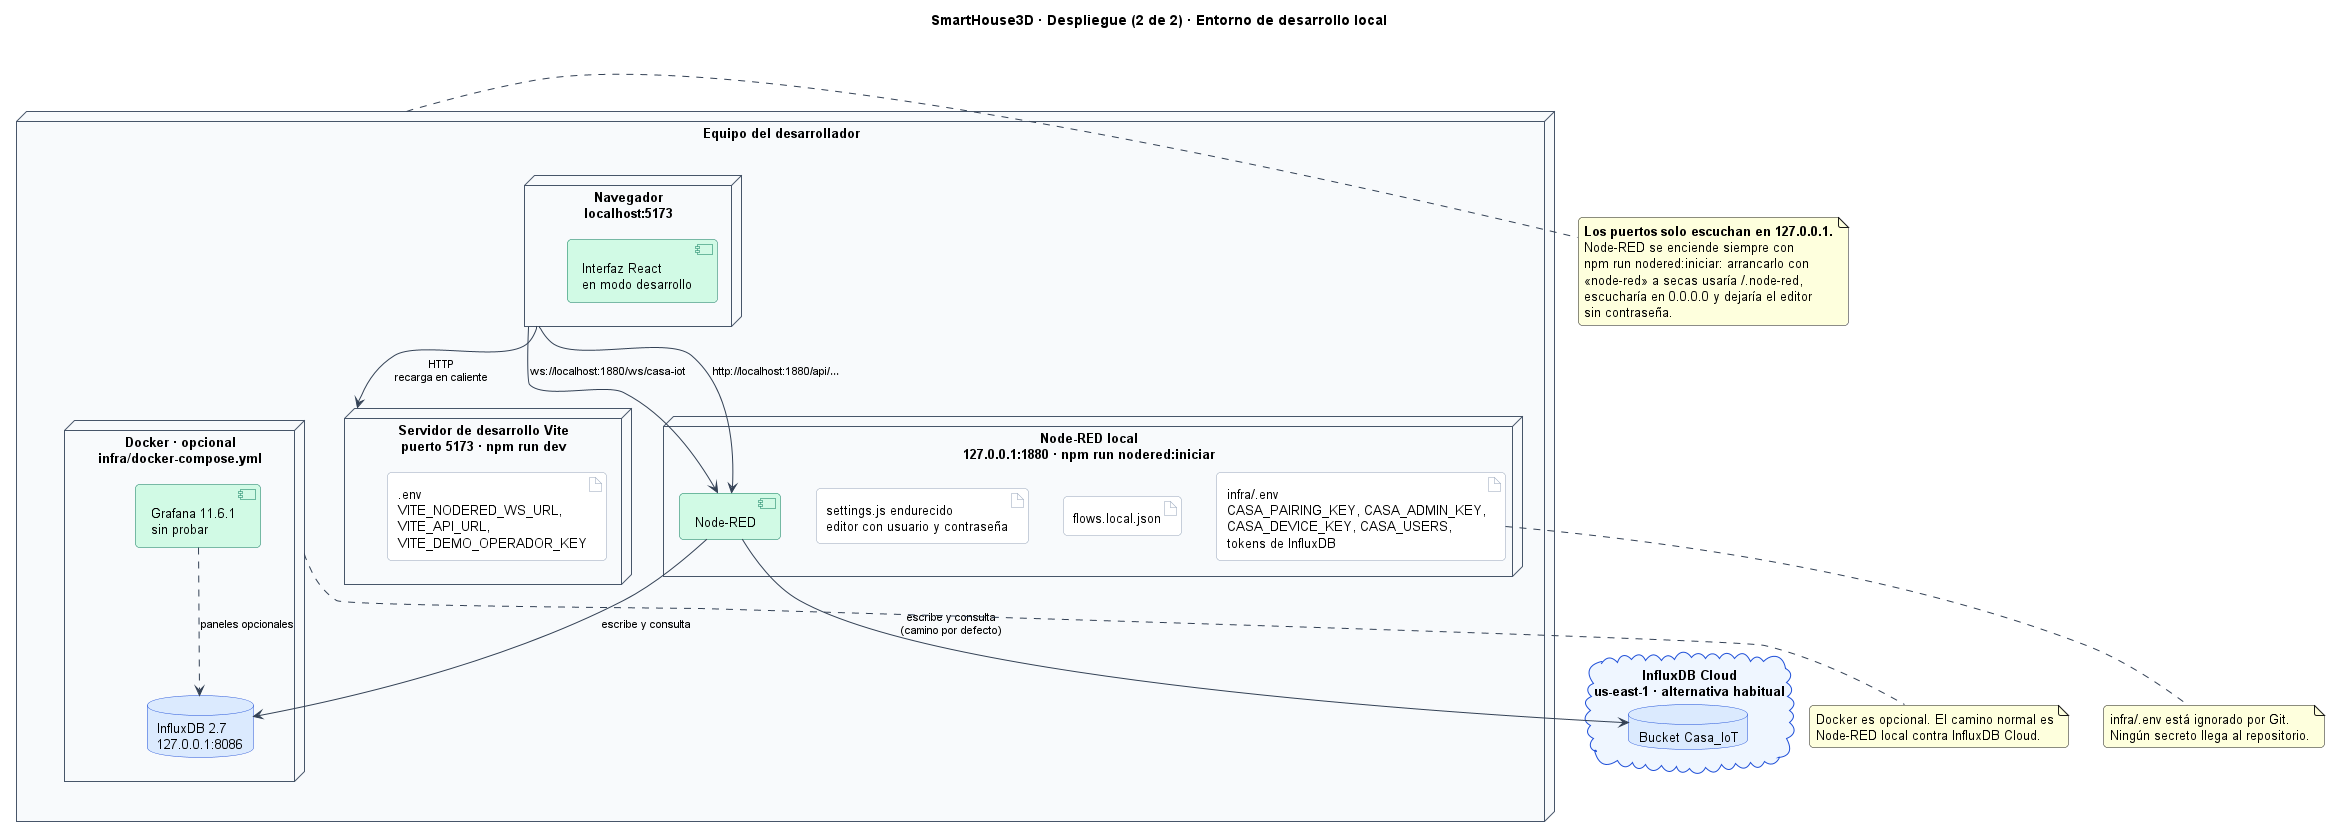

The diagram above was rendered by PlantUML. Its source (embedded in the PNG):
@startuml despliegue-2-desarrollo
' SmartHouse3D - Diagrama de despliegue, parte 2 de 2: DESARROLLO LOCAL
' Fuentes: package.json, infra/nodered/tools/iniciar.mjs, infra/docker-compose.yml,
'          infra/setup-local.mjs, .env.example, infra/.env.example
title SmartHouse3D · Despliegue (2 de 2) · Entorno de desarrollo local

skinparam backgroundColor White
skinparam shadowing false
skinparam defaultFontName Helvetica
skinparam defaultFontSize 13
skinparam roundcorner 8
skinparam ArrowColor #334155
skinparam ArrowFontSize 11
skinparam node {
  BackgroundColor #F8FAFC
  BorderColor #475569
}
skinparam cloud {
  BackgroundColor #EFF6FF
  BorderColor #1D4ED8
}
skinparam database {
  BackgroundColor #DBEAFE
  BorderColor #1D4ED8
}
skinparam artifact {
  BackgroundColor #FFFFFF
  BorderColor #94A3B8
}
skinparam component {
  BackgroundColor #D1FAE5
  BorderColor #047857
}

node "Equipo del desarrollador" as pc {

  node "Navegador\nlocalhost:5173" as nav {
    component "Interfaz React\nen modo desarrollo" as ui
  }

  node "Servidor de desarrollo Vite\npuerto 5173 · npm run dev" as vite {
    artifact ".env\nVITE_NODERED_WS_URL,\nVITE_API_URL,\nVITE_DEMO_OPERADOR_KEY" as envfront
  }

  node "Node-RED local\n127.0.0.1:1880 · npm run nodered:iniciar" as nrlocal {
    component "Node-RED" as nr
    artifact "flows.local.json" as flujo
    artifact "settings.js endurecido\neditor con usuario y contraseña" as settings
    artifact "infra/.env\nCASA_PAIRING_KEY, CASA_ADMIN_KEY,\nCASA_DEVICE_KEY, CASA_USERS,\ntokens de InfluxDB" as envback
  }

  node "Docker · opcional\ninfra/docker-compose.yml" as docker {
    database "InfluxDB 2.7\n127.0.0.1:8086" as influxlocal
    component "Grafana 11.6.1\nsin probar" as grafana
  }
}

cloud "InfluxDB Cloud\nus-east-1 · alternativa habitual" as influxcloud {
  database "Bucket Casa_IoT" as bcloud
}

nav --> vite : "HTTP\nrecarga en caliente"
nav --> nr : "ws://localhost:1880/ws/casa-iot"
nav --> nr : "http://localhost:1880/api/…"
nr --> influxlocal : "escribe y consulta"
nr --> bcloud : "escribe y consulta\n(camino por defecto)"
grafana ..> influxlocal : "paneles opcionales"

note right of pc
  **Los puertos solo escuchan en 127.0.0.1.**
  Node-RED se enciende siempre con
  npm run nodered:iniciar: arrancarlo con
  «node-red» a secas usaría ~/.node-red,
  escucharía en 0.0.0.0 y dejaría el editor
  sin contraseña.
end note

note bottom of envback
  infra/.env está ignorado por Git.
  Ningún secreto llega al repositorio.
end note

note bottom of docker
  Docker es opcional. El camino normal es
  Node-RED local contra InfluxDB Cloud.
end note

@enduml